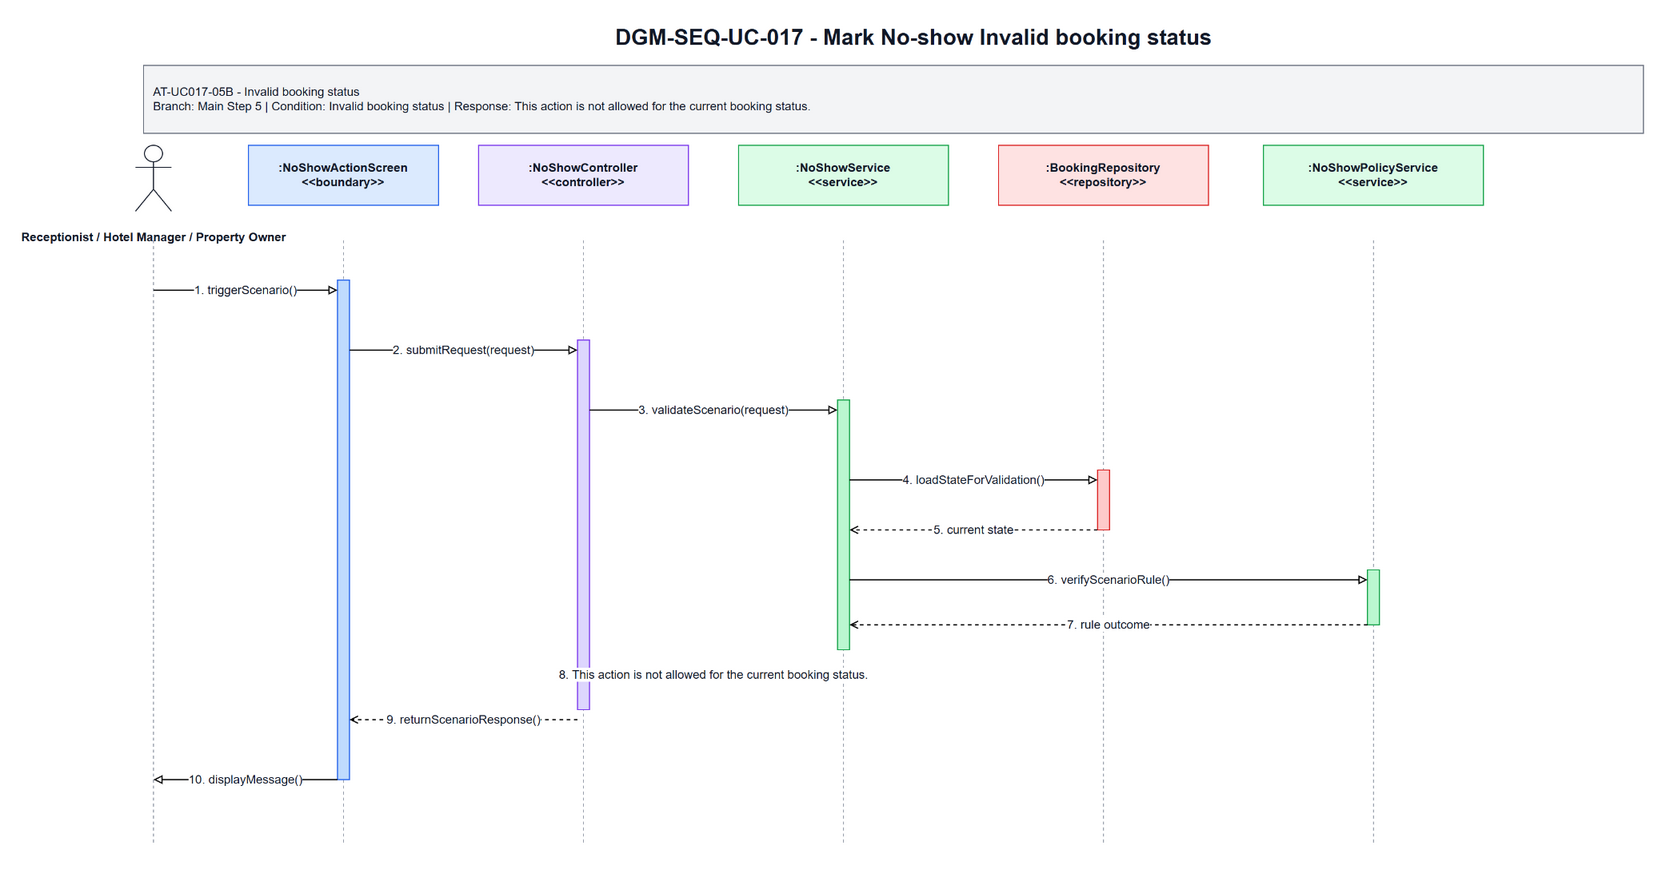

The diagram above was exported from draw.io. Its source (the exported page's mxGraphModel, read from the mxfile embedded in the PNG):
<mxGraphModel dx="1700" dy="920" grid="1" gridSize="10" guides="1" tooltips="1" connect="1" arrows="1" fold="1" page="1" pageScale="1" pageWidth="1700" pageHeight="920" math="0" shadow="0">
  <root>
    <mxCell id="0" />
    <mxCell id="1" parent="0" />
    <mxCell id="title" parent="1" value="DGM-SEQ-UC-017 - Mark No-show Invalid booking status" style="text;html=1;strokeColor=none;fillColor=none;align=center;verticalAlign=middle;fontStyle=1;fontSize=22;fontColor=#111827" vertex="1">
      <mxGeometry x="350" y="25" width="1000" height="34" as="geometry" />
    </mxCell>
    <mxCell id="scenario-band" parent="1" value="AT-UC017-05B - Invalid booking status&lt;br&gt;Branch: Main Step 5 | Condition: Invalid booking status | Response: This action is not allowed for the current booking status." style="rounded=0;whiteSpace=wrap;html=1;fillColor=#F3F4F6;strokeColor=#6B7280;fontSize=12;fontColor=#111827;align=left;spacing=10" vertex="1">
      <mxGeometry x="80" y="70" width="1500" height="68" as="geometry" />
    </mxCell>
    <mxCell id="actor-icon" parent="1" value="" style="shape=umlActor;verticalLabelPosition=bottom;verticalAlign=top;html=1;outlineConnect=0;strokeColor=#111827" vertex="1">
      <mxGeometry x="72" y="150" width="36" height="66" as="geometry" />
    </mxCell>
    <mxCell id="actor-label" parent="1" value="Receptionist / Hotel Manager / Property Owner" style="text;html=1;strokeColor=none;fillColor=none;align=center;verticalAlign=middle;fontStyle=1;fontSize=12;fontColor=#111827" vertex="1">
      <mxGeometry x="20" y="224" width="140" height="36" as="geometry" />
    </mxCell>
    <mxCell id="h0" parent="1" value=":NoShowActionScreen&lt;br&gt;&amp;lt;&amp;lt;boundary&amp;gt;&amp;gt;" style="rounded=0;whiteSpace=wrap;html=1;fillColor=#DBEAFE;strokeColor=#2563EB;fontSize=12;fontStyle=1;fontColor=#111827" vertex="1">
      <mxGeometry x="185" y="150" width="190" height="60" as="geometry" />
    </mxCell>
    <mxCell id="h1" parent="1" value=":NoShowController&lt;br&gt;&amp;lt;&amp;lt;controller&amp;gt;&amp;gt;" style="rounded=0;whiteSpace=wrap;html=1;fillColor=#EDE9FE;strokeColor=#7C3AED;fontSize=12;fontStyle=1;fontColor=#111827" vertex="1">
      <mxGeometry x="415" y="150" width="210" height="60" as="geometry" />
    </mxCell>
    <mxCell id="h2" parent="1" value=":NoShowService&lt;br&gt;&amp;lt;&amp;lt;service&amp;gt;&amp;gt;" style="rounded=0;whiteSpace=wrap;html=1;fillColor=#DCFCE7;strokeColor=#16A34A;fontSize=12;fontStyle=1;fontColor=#111827" vertex="1">
      <mxGeometry x="675" y="150" width="210" height="60" as="geometry" />
    </mxCell>
    <mxCell id="h3" parent="1" value=":BookingRepository&lt;br&gt;&amp;lt;&amp;lt;repository&amp;gt;&amp;gt;" style="rounded=0;whiteSpace=wrap;html=1;fillColor=#FEE2E2;strokeColor=#DC2626;fontSize=12;fontStyle=1;fontColor=#111827" vertex="1">
      <mxGeometry x="935" y="150" width="210" height="60" as="geometry" />
    </mxCell>
    <mxCell id="h4" parent="1" value=":NoShowPolicyService&lt;br&gt;&amp;lt;&amp;lt;service&amp;gt;&amp;gt;" style="rounded=0;whiteSpace=wrap;html=1;fillColor=#DCFCE7;strokeColor=#16A34A;fontSize=12;fontStyle=1;fontColor=#111827" vertex="1">
      <mxGeometry x="1200" y="150" width="220" height="60" as="geometry" />
    </mxCell>
    <mxCell id="l-actor" parent="1" style="endArrow=none;html=1;dashed=1;strokeColor=#9CA3AF" edge="1">
      <mxGeometry relative="1" as="geometry">
        <mxPoint x="90" y="245" as="sourcePoint" />
        <mxPoint x="90" y="850" as="targetPoint" />
      </mxGeometry>
    </mxCell>
    <mxCell id="l0" parent="1" style="endArrow=none;html=1;dashed=1;strokeColor=#9CA3AF" edge="1">
      <mxGeometry relative="1" as="geometry">
        <mxPoint x="280" y="245" as="sourcePoint" />
        <mxPoint x="280" y="850" as="targetPoint" />
      </mxGeometry>
    </mxCell>
    <mxCell id="l1" parent="1" style="endArrow=none;html=1;dashed=1;strokeColor=#9CA3AF" edge="1">
      <mxGeometry relative="1" as="geometry">
        <mxPoint x="520" y="245" as="sourcePoint" />
        <mxPoint x="520" y="850" as="targetPoint" />
      </mxGeometry>
    </mxCell>
    <mxCell id="l2" parent="1" style="endArrow=none;html=1;dashed=1;strokeColor=#9CA3AF" edge="1">
      <mxGeometry relative="1" as="geometry">
        <mxPoint x="780" y="245" as="sourcePoint" />
        <mxPoint x="780" y="850" as="targetPoint" />
      </mxGeometry>
    </mxCell>
    <mxCell id="l3" parent="1" style="endArrow=none;html=1;dashed=1;strokeColor=#9CA3AF" edge="1">
      <mxGeometry relative="1" as="geometry">
        <mxPoint x="1040" y="245" as="sourcePoint" />
        <mxPoint x="1040" y="850" as="targetPoint" />
      </mxGeometry>
    </mxCell>
    <mxCell id="l4" parent="1" style="endArrow=none;html=1;dashed=1;strokeColor=#9CA3AF" edge="1">
      <mxGeometry relative="1" as="geometry">
        <mxPoint x="1310" y="245" as="sourcePoint" />
        <mxPoint x="1310" y="850" as="targetPoint" />
      </mxGeometry>
    </mxCell>
    <mxCell id="a-boundary" parent="1" value="" style="rounded=0;whiteSpace=wrap;html=1;fillColor=#BFDBFE;strokeColor=#2563EB" vertex="1">
      <mxGeometry x="274" y="285" width="12" height="500" as="geometry" />
    </mxCell>
    <mxCell id="a-controller" parent="1" value="" style="rounded=0;whiteSpace=wrap;html=1;fillColor=#DDD6FE;strokeColor=#7C3AED" vertex="1">
      <mxGeometry x="514" y="345" width="12" height="370" as="geometry" />
    </mxCell>
    <mxCell id="a-service" parent="1" value="" style="rounded=0;whiteSpace=wrap;html=1;fillColor=#BBF7D0;strokeColor=#16A34A" vertex="1">
      <mxGeometry x="774" y="405" width="12" height="250" as="geometry" />
    </mxCell>
    <mxCell id="a-repo" parent="1" value="" style="rounded=0;whiteSpace=wrap;html=1;fillColor=#FECACA;strokeColor=#DC2626" vertex="1">
      <mxGeometry x="1034" y="475" width="12" height="60" as="geometry" />
    </mxCell>
    <mxCell id="a-support" parent="1" value="" style="rounded=0;whiteSpace=wrap;html=1;fillColor=#BBF7D0;strokeColor=#16A34A" vertex="1">
      <mxGeometry x="1304" y="575" width="12" height="55" as="geometry" />
    </mxCell>
    <mxCell id="m1" parent="1" value="1. triggerScenario()" style="endArrow=block;endFill=0;html=1;rounded=0;strokeWidth=1.2;fontSize=12;fontColor=#111827;labelBackgroundColor=#FFFFFF" edge="1">
      <mxGeometry relative="1" as="geometry">
        <mxPoint x="90" y="295" as="sourcePoint" />
        <mxPoint x="274" y="295" as="targetPoint" />
      </mxGeometry>
    </mxCell>
    <mxCell id="m2" parent="1" value="2. submitRequest(request)" style="endArrow=block;endFill=0;html=1;rounded=0;strokeWidth=1.2;fontSize=12;fontColor=#111827;labelBackgroundColor=#FFFFFF" edge="1">
      <mxGeometry relative="1" as="geometry">
        <mxPoint x="286" y="355" as="sourcePoint" />
        <mxPoint x="514" y="355" as="targetPoint" />
      </mxGeometry>
    </mxCell>
    <mxCell id="m3" parent="1" value="3. validateScenario(request)" style="endArrow=block;endFill=0;html=1;rounded=0;strokeWidth=1.2;fontSize=12;fontColor=#111827;labelBackgroundColor=#FFFFFF" edge="1">
      <mxGeometry relative="1" as="geometry">
        <mxPoint x="526" y="415" as="sourcePoint" />
        <mxPoint x="774" y="415" as="targetPoint" />
      </mxGeometry>
    </mxCell>
    <mxCell id="m4" parent="1" value="4. loadStateForValidation()" style="endArrow=block;endFill=0;html=1;rounded=0;strokeWidth=1.2;fontSize=12;fontColor=#111827;labelBackgroundColor=#FFFFFF" edge="1">
      <mxGeometry relative="1" as="geometry">
        <mxPoint x="786" y="485" as="sourcePoint" />
        <mxPoint x="1034" y="485" as="targetPoint" />
      </mxGeometry>
    </mxCell>
    <mxCell id="m5" parent="1" value="5. current state" style="endArrow=open;endFill=0;dashed=1;html=1;rounded=0;strokeWidth=1.2;fontSize=12;fontColor=#111827;labelBackgroundColor=#FFFFFF" edge="1">
      <mxGeometry relative="1" as="geometry">
        <mxPoint x="1034" y="535" as="sourcePoint" />
        <mxPoint x="786" y="535" as="targetPoint" />
      </mxGeometry>
    </mxCell>
    <mxCell id="m6" parent="1" value="6. verifyScenarioRule()" style="endArrow=block;endFill=0;html=1;rounded=0;strokeWidth=1.2;fontSize=12;fontColor=#111827;labelBackgroundColor=#FFFFFF" edge="1">
      <mxGeometry relative="1" as="geometry">
        <mxPoint x="786" y="585" as="sourcePoint" />
        <mxPoint x="1304" y="585" as="targetPoint" />
      </mxGeometry>
    </mxCell>
    <mxCell id="m7" parent="1" value="7. rule outcome" style="endArrow=open;endFill=0;dashed=1;html=1;rounded=0;strokeWidth=1.2;fontSize=12;fontColor=#111827;labelBackgroundColor=#FFFFFF" edge="1">
      <mxGeometry relative="1" as="geometry">
        <mxPoint x="1304" y="630" as="sourcePoint" />
        <mxPoint x="786" y="630" as="targetPoint" />
      </mxGeometry>
    </mxCell>
    <mxCell id="m8" parent="1" value="8. This action is not allowed for the current booking status." style="endArrow=open;endFill=0;dashed=1;html=1;rounded=0;strokeWidth=1.2;fontSize=12;fontColor=#111827;labelBackgroundColor=#FFFFFF" edge="1">
      <mxGeometry relative="1" as="geometry">
        <mxPoint x="774" y="680" as="sourcePoint" />
        <mxPoint x="526" y="680" as="targetPoint" />
      </mxGeometry>
    </mxCell>
    <mxCell id="m9" parent="1" value="9. returnScenarioResponse()" style="endArrow=open;endFill=0;dashed=1;html=1;rounded=0;strokeWidth=1.2;fontSize=12;fontColor=#111827;labelBackgroundColor=#FFFFFF" edge="1">
      <mxGeometry relative="1" as="geometry">
        <mxPoint x="514" y="725" as="sourcePoint" />
        <mxPoint x="286" y="725" as="targetPoint" />
      </mxGeometry>
    </mxCell>
    <mxCell id="m10" parent="1" value="10. displayMessage()" style="endArrow=block;endFill=0;html=1;rounded=0;strokeWidth=1.2;fontSize=12;fontColor=#111827;labelBackgroundColor=#FFFFFF" edge="1">
      <mxGeometry relative="1" as="geometry">
        <mxPoint x="274" y="785" as="sourcePoint" />
        <mxPoint x="90" y="785" as="targetPoint" />
      </mxGeometry>
    </mxCell>
  </root>
</mxGraphModel>